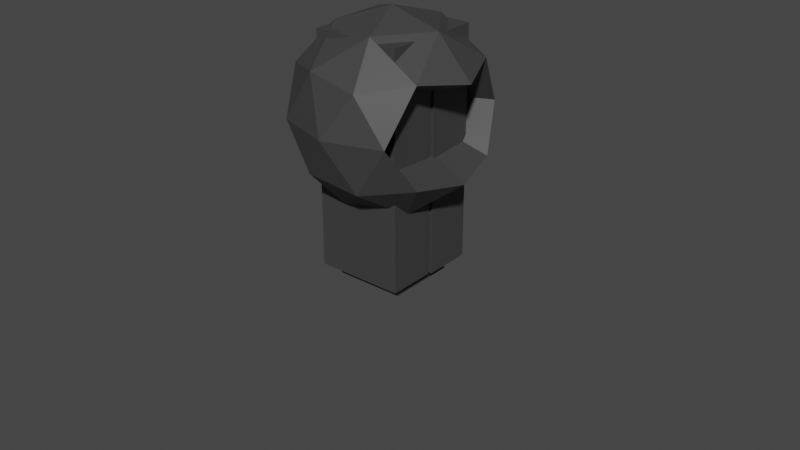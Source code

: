 # Source: brimstoneEnimy.blend  (saved by Blender 3.4.6; exported with 4.5.12 LTS)
import bpy
from mathutils import Matrix  # noqa: F401  (used for matrix-valued properties, if any)

bpy.ops.wm.read_factory_settings(use_empty=True)
scene = bpy.context.scene
scene.name = 'Scene'

# ---- collections
col_collection = bpy.data.collections.new('Collection'); scene.collection.children.link(col_collection)

# ---- materials (node trees are filled in below, after node groups)
mat_material_002 = bpy.data.materials.new('Material.002')
mat_material_002.use_transparent_shadow = False
mat_material_004 = bpy.data.materials.new('Material.004')
mat_material_004.use_transparent_shadow = False

# ---- material node trees
mat_material_002.use_nodes = True; mat_material_002.node_tree.nodes.clear()
_N = mat_material_002.node_tree.nodes; _L = mat_material_002.node_tree.links
n0 = _N.new('ShaderNodeBsdfPrincipled'); n0.name = 'Principled BSDF'; n0.location = (10, 300)
n0.distribution = 'GGX'
n0.subsurface_method = 'RANDOM_WALK_SKIN'
n0.inputs[0].default_value = (0.05, 0.05, 0.05, 1.0)
n0.inputs[3].default_value = 1.45
n0.inputs[27].default_value = (0.0, 0.0, 0.0, 1.0)
n0.inputs[28].default_value = 1.0
n1 = _N.new('ShaderNodeOutputMaterial'); n1.name = 'Material Output'; n1.location = (300, 300)
_L.new(n0.outputs[0], n1.inputs[0])
n1.is_active_output = True
mat_material_004.use_nodes = True; mat_material_004.node_tree.nodes.clear()
_N = mat_material_004.node_tree.nodes; _L = mat_material_004.node_tree.links
n0 = _N.new('ShaderNodeBsdfPrincipled'); n0.name = 'Principled BSDF'; n0.location = (10, 300)
n0.distribution = 'GGX'
n0.subsurface_method = 'RANDOM_WALK_SKIN'
n0.inputs[0].default_value = (0.04995, 0.04995, 0.04995, 1.0)
n0.inputs[3].default_value = 1.45
n0.inputs[27].default_value = (0.0, 0.0, 0.0, 1.0)
n0.inputs[28].default_value = 1.0
n1 = _N.new('ShaderNodeOutputMaterial'); n1.name = 'Material Output'; n1.location = (300, 300)
_L.new(n0.outputs[0], n1.inputs[0])
n1.is_active_output = True

# ---- world
world_world = bpy.data.worlds.new('World'); scene.world = world_world
world_world.use_nodes = True; world_world.node_tree.nodes.clear()
_N = world_world.node_tree.nodes; _L = world_world.node_tree.links
n0 = _N.new('ShaderNodeOutputWorld'); n0.name = 'World Output'; n0.location = (300, 300)
n1 = _N.new('ShaderNodeBackground'); n1.name = 'Background'; n1.location = (10, 300)
n1.inputs[0].default_value = (0.05088, 0.05088, 0.05088, 1.0)
_L.new(n1.outputs[0], n0.inputs[0])
n0.is_active_output = True
world_world.color = (0.05088, 0.05088, 0.05088)
world_world.use_sun_shadow = False
world_world.sun_shadow_jitter_overblur = 0.0

# ---- meshes
me_plane = bpy.data.meshes.new('Plane')
me_plane.from_pydata([(0.0, -4.657e-10, 0.0), (0.0, -4.657e-10, 2.403), (0.0, -4.657e-10, 0.801), (0.0, -4.657e-10, 1.602)], [(3, 1), (0, 2), (2, 3)], [])
_uv = me_plane.uv_layers.new(name='UVMap')
_uv.uv.foreach_set('vector', [])
me_plane.materials.append(mat_material_002)
me_plane.update()
me_plane_001 = bpy.data.meshes.new('Plane.001')
me_plane_001.from_pydata([(0.0, -4.657e-10, 0.0), (0.0, -4.657e-10, 2.403), (0.0, -4.657e-10, 0.801), (0.0, -4.657e-10, 1.602)], [(3, 1), (0, 2), (2, 3)], [])
_uv = me_plane_001.uv_layers.new(name='UVMap')
_uv.uv.foreach_set('vector', [])
me_plane_001.materials.append(mat_material_002)
me_plane_001.update()
me_plane_002 = bpy.data.meshes.new('Plane.002')
me_plane_002.from_pydata([(0.0, -4.657e-10, 0.0), (0.0, -4.657e-10, 2.403), (0.0, -4.657e-10, 0.801), (0.0, -4.657e-10, 1.602)], [(3, 1), (0, 2), (2, 3)], [])
_uv = me_plane_002.uv_layers.new(name='UVMap')
_uv.uv.foreach_set('vector', [])
me_plane_002.materials.append(mat_material_002)
me_plane_002.update()
me_plane_003 = bpy.data.meshes.new('Plane.003')
me_plane_003.from_pydata([(0.0, -4.657e-10, 0.0), (0.0, -4.657e-10, 2.403), (0.0, -4.657e-10, 0.801), (0.0, -4.657e-10, 1.602)], [(3, 1), (0, 2), (2, 3)], [])
_uv = me_plane_003.uv_layers.new(name='UVMap')
_uv.uv.foreach_set('vector', [])
me_plane_003.materials.append(mat_material_004)
me_plane_003.update()
me_cube = bpy.data.meshes.new('Cube')
me_cube.from_pydata([(-1.0, -1.0, -1.0), (-1.0, -1.0, 0.05681), (-1.0, 1.0, -1.0), (-1.0, 1.0, 0.05681), (1.0, -1.0, -1.0), (1.0, -1.0, 0.05681), (1.0, 1.0, -1.0), (1.0, 1.0, 0.05681), (-1.0, -1.0, -0.4792), (-1.0, 1.0, -0.4792), (1.0, 1.0, -0.4792), (1.0, -1.0, -0.4792), (-1.0, -1.0, -0.2112), (-1.0, 1.0, -0.2112), (1.0, 1.0, -0.2112), (1.0, -1.0, -0.2112), (-1.0, 1.0, -0.7396), (1.0, 1.0, -0.7396), (1.0, -1.0, -0.7396), (-1.0, -1.0, -0.7396), (-1.0, 1.0, -0.3452), (1.0, 1.0, -0.3452), (1.0, -1.0, -0.3452), (-1.0, -1.0, -0.3452), (-1.0, -1.0, -0.0772), (-1.0, 1.0, -0.0772), (1.0, 1.0, -0.0772), (1.0, -1.0, -0.0772), (-1.0, 0.0, -1.0), (-1.0, 0.0, 0.05681), (1.0, 0.0, -1.0), (1.0, 0.0, 0.05681), (1.0, 0.0, -0.4792), (-1.512, 0.0, -0.4792), (1.0, 0.0, -0.2112), (-1.512, 0.0, -0.2112), (-1.0, 0.0, -0.7396), (1.0, 0.0, -0.7396), (-1.512, 0.0, -0.3452), (1.0, 0.0, -0.3452), (1.0, 0.0, -0.0772), (-1.0, 0.0, -0.0772), (-1.0, -0.5, -1.0), (1.0, -0.5, 0.05681), (0.3129, -0.5, -0.4792), (0.3129, -0.5, -0.2112), (1.0, -0.5, -0.7396), (0.3129, -0.5, -0.3452), (1.0, -0.5, -0.0772), (-1.0, -0.5, 0.05681), (1.0, -0.5, -1.0), (-1.0, -0.5, -0.4792), (-1.0, -0.5, -0.2112), (-1.0, -0.5, -0.7396), (-1.0, -0.5, -0.3452), (-1.0, -0.5, -0.0772), (-1.0, 0.5, 0.05681), (1.0, 0.5, -1.0), (-1.0, 0.5, -0.4792), (-1.0, 0.5, -0.2112), (-1.0, 0.5, -0.7396), (-1.0, 0.5, -0.3452), (-1.0, 0.5, -0.0772), (-1.0, 0.5, -1.0), (1.0, 0.5, 0.05681), (1.0, 0.5, -0.4792), (1.0, 0.5, -0.2112), (0.5721, 0.5, -0.7396), (1.0, 0.5, -0.3452), (1.0, 0.5, -0.0772), (-0.01245, 1.0, -1.0), (-0.01245, 1.0, 0.05681), (-0.01245, -1.0, -1.0), (-0.01245, -1.0, 0.05681), (-0.01245, -1.0, -0.4792), (-0.01245, 1.0, -0.4792), (-0.01245, -1.0, -0.2112), (-0.01245, 1.0, -0.2112), (-0.01245, 1.0, -0.7396), (-0.01245, -1.0, -0.7396), (-0.01245, 1.0, -0.3452), (-0.01245, -1.0, -0.3452), (-0.01245, -1.0, -0.0772), (-0.01245, 1.0, -0.0772), (-0.01245, 0.0, 0.05681), (-0.01245, 0.0, -1.0), (-0.01245, -0.5, 0.05681), (-0.01245, -0.5, -1.0), (-0.01245, 0.5, -1.0), (-0.01245, 0.5, 0.05681), (0.4938, 1.0, 0.05681), (0.4938, -1.0, -1.0), (0.4938, 1.0, -0.4792), (0.4938, 1.0, -0.2112), (0.4938, 1.0, -0.7396), (0.4938, 1.0, -0.3452), (0.4938, 1.0, -0.0772), (0.4938, 0.0, 0.05681), (0.4938, -0.5, 0.05681), (0.4938, 0.5, 0.05681), (0.4938, 1.0, -1.0), (0.4938, -1.0, 0.05681), (0.4938, -1.0, -0.4792), (0.4938, -1.0, -0.2112), (0.4938, -1.0, -0.7396), (0.4938, -1.0, -0.3452), (0.4938, -1.0, -0.0772), (0.4938, 0.0, -1.0), (0.4938, -0.5, -1.0), (0.4938, 0.5, -1.0), (-0.5062, 1.0, -1.0), (-0.5062, -1.0, 0.05681), (-0.5062, -0.4811, -0.4792), (-0.5062, -0.4811, -0.2112), (-0.5062, -1.0, -0.7396), (-0.5062, -0.4811, -0.3452), (-0.5062, -1.0, -0.0772), (-0.5062, 0.0, -1.0), (-0.5062, -0.5, -1.0), (-0.5062, 0.5, -1.0), (-0.5062, 1.0, 0.05681), (-0.5062, -1.0, -1.0), (-0.5062, 0.8624, -0.4792), (-0.5062, 0.8624, -0.2112), (-0.5062, 1.0, -0.7396), (-0.5062, 0.8624, -0.3452), (-0.5062, 0.8624, -0.0772), (-0.5062, 0.0, 0.05681), (-0.5062, -0.5, 0.05681), (-0.5062, 0.5, 0.05681)], [], [(62, 56, 3, 25), (96, 90, 7, 26), (48, 43, 5, 27), (116, 111, 1, 24), (108, 50, 4, 91), (128, 49, 1, 111), (114, 112, 8, 19), (46, 44, 11, 18), (94, 92, 10, 17), (60, 58, 9, 16), (115, 113, 12, 23), (47, 45, 15, 22), (95, 93, 14, 21), (61, 59, 13, 20), (63, 60, 16, 2), (100, 94, 17, 6), (50, 46, 18, 4), (121, 114, 19, 0), (58, 61, 20, 9), (92, 95, 21, 10), (44, 47, 22, 11), (112, 115, 23, 8), (113, 116, 24, 12), (45, 48, 27, 15), (93, 96, 26, 14), (59, 62, 25, 13), (52, 55, 41, 35), (66, 69, 40, 34), (65, 68, 39, 32), (51, 54, 38, 33), (57, 67, 37, 30), (42, 53, 36, 28), (54, 52, 35, 38), (68, 66, 34, 39), (53, 51, 33, 36), (67, 65, 32, 37), (129, 56, 29, 127), (109, 57, 30, 107), (69, 64, 31, 40), (55, 49, 29, 41), (24, 1, 49, 55), (19, 8, 51, 53), (23, 12, 52, 54), (0, 19, 53, 42), (8, 23, 54, 51), (12, 24, 55, 52), (34, 40, 48, 45), (32, 39, 47, 44), (30, 37, 46, 50), (39, 34, 45, 47), (37, 32, 44, 46), (127, 29, 49, 128), (107, 30, 50, 108), (40, 31, 43, 48), (26, 7, 64, 69), (100, 6, 57, 109), (120, 3, 56, 129), (17, 10, 65, 67), (21, 14, 66, 68), (6, 17, 67, 57), (10, 21, 68, 65), (14, 26, 69, 66), (35, 41, 62, 59), (33, 38, 61, 58), (28, 36, 60, 63), (38, 35, 59, 61), (36, 33, 58, 60), (41, 29, 56, 62), (90, 71, 89, 99), (110, 70, 88, 119), (117, 85, 87, 118), (97, 84, 86, 98), (119, 88, 85, 117), (99, 89, 84, 97), (123, 126, 83, 77), (103, 106, 82, 76), (102, 105, 81, 74), (122, 125, 80, 75), (91, 104, 79, 72), (110, 124, 78, 70), (125, 123, 77, 80), (105, 103, 76, 81), (124, 122, 75, 78), (104, 102, 74, 79), (98, 86, 73, 101), (118, 87, 72, 121), (106, 101, 73, 82), (126, 120, 71, 83), (27, 5, 101, 106), (43, 98, 101, 5), (18, 11, 102, 104), (22, 15, 103, 105), (4, 18, 104, 91), (11, 22, 105, 102), (15, 27, 106, 103), (64, 99, 97, 31), (31, 97, 98, 43), (7, 90, 99, 64), (70, 100, 109, 88), (85, 107, 108, 87), (88, 109, 107, 85), (77, 83, 96, 93), (75, 80, 95, 92), (70, 78, 94, 100), (80, 77, 93, 95), (78, 75, 92, 94), (87, 108, 91, 72), (83, 71, 90, 96), (25, 3, 120, 126), (42, 118, 121, 0), (16, 9, 122, 124), (20, 13, 123, 125), (2, 16, 124, 110), (9, 20, 125, 122), (13, 25, 126, 123), (63, 119, 117, 28), (28, 117, 118, 42), (2, 110, 119, 63), (71, 120, 129, 89), (84, 127, 128, 86), (89, 129, 127, 84), (76, 82, 116, 113), (74, 81, 115, 112), (72, 79, 114, 121), (81, 76, 113, 115), (79, 74, 112, 114), (86, 128, 111, 73), (82, 73, 111, 116)])
_uv = me_cube.uv_layers.new(name='UVMap')
_uv.uv.foreach_set('vector', [0.5933, 0.1875, 0.625, 0.1875, 0.625, 0.25, 0.5933, 0.25, 0.5933, 0.4367, 0.625, 0.4367, 0.625, 0.5, 0.5933, 0.5, 0.5933, 0.6875, 0.625, 0.6875, 0.625, 0.75, 0.5933, 0.75, 0.5933, 0.9383, 0.625, 0.9383, 0.625, 1.0, 0.5933, 1.0, 0.3117, 0.6875, 0.375, 0.6875, 0.375, 0.75, 0.3117, 0.75, 0.8133, 0.6875, 0.875, 0.6875, 0.875, 0.75, 0.8133, 0.75, 0.4366, 0.9383, 0.4982, 0.9383, 0.4982, 1.0, 0.4366, 1.0, 0.4366, 0.6875, 0.4982, 0.6875, 0.4982, 0.75, 0.4366, 0.75, 0.4366, 0.4367, 0.4982, 0.4367, 0.4982, 0.5, 0.4366, 0.5, 0.4366, 0.1875, 0.4982, 0.1875, 0.4982, 0.25, 0.4366, 0.25, 0.5299, 0.9383, 0.5616, 0.9383, 0.5616, 1.0, 0.5299, 1.0, 0.5299, 0.6875, 0.5616, 0.6875, 0.5616, 0.75, 0.5299, 0.75, 0.5299, 0.4367, 0.5616, 0.4367, 0.5616, 0.5, 0.5299, 0.5, 0.5299, 0.1875, 0.5616, 0.1875, 0.5616, 0.25, 0.5299, 0.25, 0.375, 0.1875, 0.4366, 0.1875, 0.4366, 0.25, 0.375, 0.25, 0.375, 0.4367, 0.4366, 0.4367, 0.4366, 0.5, 0.375, 0.5, 0.375, 0.6875, 0.4366, 0.6875, 0.4366, 0.75, 0.375, 0.75, 0.375, 0.9383, 0.4366, 0.9383, 0.4366, 1.0, 0.375, 1.0, 0.4982, 0.1875, 0.5299, 0.1875, 0.5299, 0.25, 0.4982, 0.25, 0.4982, 0.4367, 0.5299, 0.4367, 0.5299, 0.5, 0.4982, 0.5, 0.4982, 0.6875, 0.5299, 0.6875, 0.5299, 0.75, 0.4982, 0.75, 0.4982, 0.9383, 0.5299, 0.9383, 0.5299, 1.0, 0.4982, 1.0, 0.5616, 0.9383, 0.5933, 0.9383, 0.5933, 1.0, 0.5616, 1.0, 0.5616, 0.6875, 0.5933, 0.6875, 0.5933, 0.75, 0.5616, 0.75, 0.5616, 0.4367, 0.5933, 0.4367, 0.5933, 0.5, 0.5616, 0.5, 0.5616, 0.1875, 0.5933, 0.1875, 0.5933, 0.25, 0.5616, 0.25, 0.5616, 0.0625, 0.5933, 0.0625, 0.5933, 0.125, 0.5616, 0.125, 0.5616, 0.5625, 0.5933, 0.5625, 0.5933, 0.625, 0.5616, 0.625, 0.4982, 0.5625, 0.5299, 0.5625, 0.5299, 0.625, 0.4982, 0.625, 0.4982, 0.0625, 0.5299, 0.0625, 0.5299, 0.125, 0.4982, 0.125, 0.375, 0.5625, 0.4366, 0.5625, 0.4366, 0.625, 0.375, 0.625, 0.375, 0.0625, 0.4366, 0.0625, 0.4366, 0.125, 0.375, 0.125, 0.5299, 0.0625, 0.5616, 0.0625, 0.5616, 0.125, 0.5299, 0.125, 0.5299, 0.5625, 0.5616, 0.5625, 0.5616, 0.625, 0.5299, 0.625, 0.4366, 0.0625, 0.4982, 0.0625, 0.4982, 0.125, 0.4366, 0.125, 0.4366, 0.5625, 0.4982, 0.5625, 0.4982, 0.625, 0.4366, 0.625, 0.8133, 0.5625, 0.875, 0.5625, 0.875, 0.625, 0.8133, 0.625, 0.3117, 0.5625, 0.375, 0.5625, 0.375, 0.625, 0.3117, 0.625, 0.5933, 0.5625, 0.625, 0.5625, 0.625, 0.625, 0.5933, 0.625, 0.5933, 0.0625, 0.625, 0.0625, 0.625, 0.125, 0.5933, 0.125, 0.5933, 0.0, 0.625, 0.0, 0.625, 0.0625, 0.5933, 0.0625, 0.4366, 0.0, 0.4982, 0.0, 0.4982, 0.0625, 0.4366, 0.0625, 0.5299, 0.0, 0.5616, 0.0, 0.5616, 0.0625, 0.5299, 0.0625, 0.375, 0.0, 0.4366, 0.0, 0.4366, 0.0625, 0.375, 0.0625, 0.4982, 0.0, 0.5299, 0.0, 0.5299, 0.0625, 0.4982, 0.0625, 0.5616, 0.0, 0.5933, 0.0, 0.5933, 0.0625, 0.5616, 0.0625, 0.5616, 0.625, 0.5933, 0.625, 0.5933, 0.6875, 0.5616, 0.6875, 0.4982, 0.625, 0.5299, 0.625, 0.5299, 0.6875, 0.4982, 0.6875, 0.375, 0.625, 0.4366, 0.625, 0.4366, 0.6875, 0.375, 0.6875, 0.5299, 0.625, 0.5616, 0.625, 0.5616, 0.6875, 0.5299, 0.6875, 0.4366, 0.625, 0.4982, 0.625, 0.4982, 0.6875, 0.4366, 0.6875, 0.8133, 0.625, 0.875, 0.625, 0.875, 0.6875, 0.8133, 0.6875, 0.3117, 0.625, 0.375, 0.625, 0.375, 0.6875, 0.3117, 0.6875, 0.5933, 0.625, 0.625, 0.625, 0.625, 0.6875, 0.5933, 0.6875, 0.5933, 0.5, 0.625, 0.5, 0.625, 0.5625, 0.5933, 0.5625, 0.3117, 0.5, 0.375, 0.5, 0.375, 0.5625, 0.3117, 0.5625, 0.8133, 0.5, 0.875, 0.5, 0.875, 0.5625, 0.8133, 0.5625, 0.4366, 0.5, 0.4982, 0.5, 0.4982, 0.5625, 0.4366, 0.5625, 0.5299, 0.5, 0.5616, 0.5, 0.5616, 0.5625, 0.5299, 0.5625, 0.375, 0.5, 0.4366, 0.5, 0.4366, 0.5625, 0.375, 0.5625, 0.4982, 0.5, 0.5299, 0.5, 0.5299, 0.5625, 0.4982, 0.5625, 0.5616, 0.5, 0.5933, 0.5, 0.5933, 0.5625, 0.5616, 0.5625, 0.5616, 0.125, 0.5933, 0.125, 0.5933, 0.1875, 0.5616, 0.1875, 0.4982, 0.125, 0.5299, 0.125, 0.5299, 0.1875, 0.4982, 0.1875, 0.375, 0.125, 0.4366, 0.125, 0.4366, 0.1875, 0.375, 0.1875, 0.5299, 0.125, 0.5616, 0.125, 0.5616, 0.1875, 0.5299, 0.1875, 0.4366, 0.125, 0.4982, 0.125, 0.4982, 0.1875, 0.4366, 0.1875, 0.5933, 0.125, 0.625, 0.125, 0.625, 0.1875, 0.5933, 0.1875, 0.6883, 0.5, 0.7516, 0.5, 0.7516, 0.5625, 0.6883, 0.5625, 0.1867, 0.5, 0.2484, 0.5, 0.2484, 0.5625, 0.1867, 0.5625, 0.1867, 0.625, 0.2484, 0.625, 0.2484, 0.6875, 0.1867, 0.6875, 0.6883, 0.625, 0.7516, 0.625, 0.7516, 0.6875, 0.6883, 0.6875, 0.1867, 0.5625, 0.2484, 0.5625, 0.2484, 0.625, 0.1867, 0.625, 0.6883, 0.5625, 0.7516, 0.5625, 0.7516, 0.625, 0.6883, 0.625, 0.5616, 0.3117, 0.5933, 0.3117, 0.5933, 0.3734, 0.5616, 0.3734, 0.5616, 0.8133, 0.5933, 0.8133, 0.5933, 0.8766, 0.5616, 0.8766, 0.4982, 0.8133, 0.5299, 0.8133, 0.5299, 0.8766, 0.4982, 0.8766, 0.4982, 0.3117, 0.5299, 0.3117, 0.5299, 0.3734, 0.4982, 0.3734, 0.375, 0.8133, 0.4366, 0.8133, 0.4366, 0.8766, 0.375, 0.8766, 0.375, 0.3117, 0.4366, 0.3117, 0.4366, 0.3734, 0.375, 0.3734, 0.5299, 0.3117, 0.5616, 0.3117, 0.5616, 0.3734, 0.5299, 0.3734, 0.5299, 0.8133, 0.5616, 0.8133, 0.5616, 0.8766, 0.5299, 0.8766, 0.4366, 0.3117, 0.4982, 0.3117, 0.4982, 0.3734, 0.4366, 0.3734, 0.4366, 0.8133, 0.4982, 0.8133, 0.4982, 0.8766, 0.4366, 0.8766, 0.6883, 0.6875, 0.7516, 0.6875, 0.7516, 0.75, 0.6883, 0.75, 0.1867, 0.6875, 0.2484, 0.6875, 0.2484, 0.75, 0.1867, 0.75, 0.5933, 0.8133, 0.625, 0.8133, 0.625, 0.8766, 0.5933, 0.8766, 0.5933, 0.3117, 0.625, 0.3117, 0.625, 0.3734, 0.5933, 0.3734, 0.5933, 0.75, 0.625, 0.75, 0.625, 0.8133, 0.5933, 0.8133, 0.625, 0.6875, 0.6883, 0.6875, 0.6883, 0.75, 0.625, 0.75, 0.4366, 0.75, 0.4982, 0.75, 0.4982, 0.8133, 0.4366, 0.8133, 0.5299, 0.75, 0.5616, 0.75, 0.5616, 0.8133, 0.5299, 0.8133, 0.375, 0.75, 0.4366, 0.75, 0.4366, 0.8133, 0.375, 0.8133, 0.4982, 0.75, 0.5299, 0.75, 0.5299, 0.8133, 0.4982, 0.8133, 0.5616, 0.75, 0.5933, 0.75, 0.5933, 0.8133, 0.5616, 0.8133, 0.625, 0.5625, 0.6883, 0.5625, 0.6883, 0.625, 0.625, 0.625, 0.625, 0.625, 0.6883, 0.625, 0.6883, 0.6875, 0.625, 0.6875, 0.625, 0.5, 0.6883, 0.5, 0.6883, 0.5625, 0.625, 0.5625, 0.2484, 0.5, 0.3117, 0.5, 0.3117, 0.5625, 0.2484, 0.5625, 0.2484, 0.625, 0.3117, 0.625, 0.3117, 0.6875, 0.2484, 0.6875, 0.2484, 0.5625, 0.3117, 0.5625, 0.3117, 0.625, 0.2484, 0.625, 0.5616, 0.3734, 0.5933, 0.3734, 0.5933, 0.4367, 0.5616, 0.4367, 0.4982, 0.3734, 0.5299, 0.3734, 0.5299, 0.4367, 0.4982, 0.4367, 0.375, 0.3734, 0.4366, 0.3734, 0.4366, 0.4367, 0.375, 0.4367, 0.5299, 0.3734, 0.5616, 0.3734, 0.5616, 0.4367, 0.5299, 0.4367, 0.4366, 0.3734, 0.4982, 0.3734, 0.4982, 0.4367, 0.4366, 0.4367, 0.2484, 0.6875, 0.3117, 0.6875, 0.3117, 0.75, 0.2484, 0.75, 0.5933, 0.3734, 0.625, 0.3734, 0.625, 0.4367, 0.5933, 0.4367, 0.5933, 0.25, 0.625, 0.25, 0.625, 0.3117, 0.5933, 0.3117, 0.125, 0.6875, 0.1867, 0.6875, 0.1867, 0.75, 0.125, 0.75, 0.4366, 0.25, 0.4982, 0.25, 0.4982, 0.3117, 0.4366, 0.3117, 0.5299, 0.25, 0.5616, 0.25, 0.5616, 0.3117, 0.5299, 0.3117, 0.375, 0.25, 0.4366, 0.25, 0.4366, 0.3117, 0.375, 0.3117, 0.4982, 0.25, 0.5299, 0.25, 0.5299, 0.3117, 0.4982, 0.3117, 0.5616, 0.25, 0.5933, 0.25, 0.5933, 0.3117, 0.5616, 0.3117, 0.125, 0.5625, 0.1867, 0.5625, 0.1867, 0.625, 0.125, 0.625, 0.125, 0.625, 0.1867, 0.625, 0.1867, 0.6875, 0.125, 0.6875, 0.125, 0.5, 0.1867, 0.5, 0.1867, 0.5625, 0.125, 0.5625, 0.7516, 0.5, 0.8133, 0.5, 0.8133, 0.5625, 0.7516, 0.5625, 0.7516, 0.625, 0.8133, 0.625, 0.8133, 0.6875, 0.7516, 0.6875, 0.7516, 0.5625, 0.8133, 0.5625, 0.8133, 0.625, 0.7516, 0.625, 0.5616, 0.8766, 0.5933, 0.8766, 0.5933, 0.9383, 0.5616, 0.9383, 0.4982, 0.8766, 0.5299, 0.8766, 0.5299, 0.9383, 0.4982, 0.9383, 0.375, 0.8766, 0.4366, 0.8766, 0.4366, 0.9383, 0.375, 0.9383, 0.5299, 0.8766, 0.5616, 0.8766, 0.5616, 0.9383, 0.5299, 0.9383, 0.4366, 0.8766, 0.4982, 0.8766, 0.4982, 0.9383, 0.4366, 0.9383, 0.7516, 0.6875, 0.8133, 0.6875, 0.8133, 0.75, 0.7516, 0.75, 0.5933, 0.8766, 0.625, 0.8766, 0.625, 0.9383, 0.5933, 0.9383])
me_cube.materials.append(mat_material_002)
me_cube.update()
me_icosphere = bpy.data.meshes.new('Icosphere')
me_icosphere.from_pydata([(0.0, 0.0, -1.0), (0.7236, -0.5257, -0.4472), (-0.2764, -0.8506, -0.4472), (-0.8944, 0.0, -0.4472), (-0.2764, 0.8506, -0.4472), (0.7236, 0.5257, -0.4472), (0.2764, -0.8506, 0.4472), (-0.7236, -0.5257, 0.4472), (-0.7236, 0.5257, 0.4472), (0.2764, 0.8506, 0.4472), (0.8944, 0.0, 0.4472), (0.0, 0.0, 1.0), (-0.1625, -0.5, -0.8507), (0.4253, -0.309, -0.8507), (0.2629, -0.809, -0.5257), (0.8506, 0.0, -0.5257), (0.4253, 0.309, -0.8507), (-0.5257, 0.0, -0.8507), (-0.6882, -0.5, -0.5257), (-0.1625, 0.5, -0.8507), (-0.6882, 0.5, -0.5257), (0.2629, 0.809, -0.5257), (-0.4572, -0.309, 0.0), (-0.5503, 0.309, 0.0), (0.0, -1.0, 0.0), (0.5878, -0.809, 0.0), (-0.9511, -0.309, 0.0), (-0.5878, -0.809, 0.0), (-0.5878, 0.809, 0.0), (-0.9511, 0.309, 0.0), (0.5878, 0.809, 0.0), (0.0, 1.0, 0.0), (0.6882, -0.5, 0.5257), (-0.2629, -0.809, 0.5257), (-0.8506, 0.0, 0.5257), (-0.2629, 0.809, 0.5257), (0.6882, 0.5, 0.5257), (0.1625, -0.5, 0.8507), (0.5257, 0.0, 0.8507), (-0.4253, -0.309, 0.8507), (-0.4253, 0.309, 0.8507), (0.1625, 0.5, 0.8507)], [], [(0, 13, 12), (1, 13, 15), (0, 12, 17), (0, 17, 19), (0, 19, 16), (1, 15, 22), (2, 14, 24), (3, 18, 26), (4, 20, 28), (5, 21, 30), (1, 22, 25), (2, 24, 27), (3, 26, 29), (4, 28, 31), (5, 30, 23), (6, 32, 37), (7, 33, 39), (8, 34, 40), (9, 35, 41), (10, 36, 38), (38, 41, 11), (38, 36, 41), (36, 9, 41), (41, 40, 11), (41, 35, 40), (35, 8, 40), (40, 39, 11), (40, 34, 39), (34, 7, 39), (39, 37, 11), (39, 33, 37), (33, 6, 37), (37, 38, 11), (37, 32, 38), (32, 10, 38), (23, 36, 10), (23, 30, 36), (30, 9, 36), (31, 35, 9), (31, 28, 35), (28, 8, 35), (29, 34, 8), (29, 26, 34), (26, 7, 34), (27, 33, 7), (27, 24, 33), (24, 6, 33), (25, 32, 6), (25, 22, 32), (22, 10, 32), (30, 31, 9), (30, 21, 31), (21, 4, 31), (28, 29, 8), (28, 20, 29), (20, 3, 29), (26, 27, 7), (26, 18, 27), (18, 2, 27), (24, 25, 6), (24, 14, 25), (14, 1, 25), (22, 23, 10), (22, 15, 23), (15, 5, 23), (16, 21, 5), (16, 19, 21), (19, 4, 21), (19, 20, 4), (19, 17, 20), (17, 3, 20), (17, 18, 3), (17, 12, 18), (12, 2, 18), (15, 16, 5), (15, 13, 16), (13, 0, 16), (12, 14, 2), (12, 13, 14), (13, 1, 14)])
_uv = me_icosphere.uv_layers.new(name='UVMap')
_uv.uv.foreach_set('vector', [0.1818, 0.0, 0.2273, 0.07873, 0.1364, 0.07873, 0.2727, 0.1575, 0.3182, 0.07873, 0.3636, 0.1575, 0.9091, 0.0, 0.9545, 0.07873, 0.8636, 0.07873, 0.7273, 0.0, 0.7727, 0.07873, 0.6818, 0.07873, 0.5455, 0.0, 0.5909, 0.07873, 0.5, 0.07873, 0.2727, 0.1575, 0.3636, 0.1575, 0.3182, 0.2362, 0.09091, 0.1575, 0.1818, 0.1575, 0.1364, 0.2362, 0.8182, 0.1575, 0.9091, 0.1575, 0.8636, 0.2362, 0.6364, 0.1575, 0.7273, 0.1575, 0.6818, 0.2362, 0.4545, 0.1575, 0.5455, 0.1575, 0.5, 0.2362, 0.2727, 0.1575, 0.3182, 0.2362, 0.2273, 0.2362, 0.09091, 0.1575, 0.1364, 0.2362, 0.04546, 0.2362, 0.8182, 0.1575, 0.8636, 0.2362, 0.7727, 0.2362, 0.6364, 0.1575, 0.6818, 0.2362, 0.5909, 0.2362, 0.4545, 0.1575, 0.5, 0.2362, 0.4091, 0.2362, 0.1818, 0.3149, 0.2727, 0.3149, 0.2273, 0.3937, 0.0, 0.3149, 0.09091, 0.3149, 0.04546, 0.3937, 0.7273, 0.3149, 0.8182, 0.3149, 0.7727, 0.3937, 0.5455, 0.3149, 0.6364, 0.3149, 0.5909, 0.3937, 0.3636, 0.3149, 0.4545, 0.3149, 0.4091, 0.3937, 0.4091, 0.3937, 0.5, 0.3937, 0.4545, 0.4724, 0.4091, 0.3937, 0.4545, 0.3149, 0.5, 0.3937, 0.4545, 0.3149, 0.5455, 0.3149, 0.5, 0.3937, 0.5909, 0.3937, 0.6818, 0.3937, 0.6364, 0.4724, 0.5909, 0.3937, 0.6364, 0.3149, 0.6818, 0.3937, 0.6364, 0.3149, 0.7273, 0.3149, 0.6818, 0.3937, 0.7727, 0.3937, 0.8636, 0.3937, 0.8182, 0.4724, 0.7727, 0.3937, 0.8182, 0.3149, 0.8636, 0.3937, 0.8182, 0.3149, 0.9091, 0.3149, 0.8636, 0.3937, 0.04546, 0.3937, 0.1364, 0.3937, 0.09091, 0.4724, 0.04546, 0.3937, 0.09091, 0.3149, 0.1364, 0.3937, 0.09091, 0.3149, 0.1818, 0.3149, 0.1364, 0.3937, 0.2273, 0.3937, 0.3182, 0.3937, 0.2727, 0.4724, 0.2273, 0.3937, 0.2727, 0.3149, 0.3182, 0.3937, 0.2727, 0.3149, 0.3636, 0.3149, 0.3182, 0.3937, 0.4091, 0.2362, 0.4545, 0.3149, 0.3636, 0.3149, 0.4091, 0.2362, 0.5, 0.2362, 0.4545, 0.3149, 0.5, 0.2362, 0.5455, 0.3149, 0.4545, 0.3149, 0.5909, 0.2362, 0.6364, 0.3149, 0.5455, 0.3149, 0.5909, 0.2362, 0.6818, 0.2362, 0.6364, 0.3149, 0.6818, 0.2362, 0.7273, 0.3149, 0.6364, 0.3149, 0.7727, 0.2362, 0.8182, 0.3149, 0.7273, 0.3149, 0.7727, 0.2362, 0.8636, 0.2362, 0.8182, 0.3149, 0.8636, 0.2362, 0.9091, 0.3149, 0.8182, 0.3149, 0.04546, 0.2362, 0.09091, 0.3149, 0.0, 0.3149, 0.04546, 0.2362, 0.1364, 0.2362, 0.09091, 0.3149, 0.1364, 0.2362, 0.1818, 0.3149, 0.09091, 0.3149, 0.2273, 0.2362, 0.2727, 0.3149, 0.1818, 0.3149, 0.2273, 0.2362, 0.3182, 0.2362, 0.2727, 0.3149, 0.3182, 0.2362, 0.3636, 0.3149, 0.2727, 0.3149, 0.5, 0.2362, 0.5909, 0.2362, 0.5455, 0.3149, 0.5, 0.2362, 0.5455, 0.1575, 0.5909, 0.2362, 0.5455, 0.1575, 0.6364, 0.1575, 0.5909, 0.2362, 0.6818, 0.2362, 0.7727, 0.2362, 0.7273, 0.3149, 0.6818, 0.2362, 0.7273, 0.1575, 0.7727, 0.2362, 0.7273, 0.1575, 0.8182, 0.1575, 0.7727, 0.2362, 0.8636, 0.2362, 0.9545, 0.2362, 0.9091, 0.3149, 0.8636, 0.2362, 0.9091, 0.1575, 0.9545, 0.2362, 0.9091, 0.1575, 1.0, 0.1575, 0.9545, 0.2362, 0.1364, 0.2362, 0.2273, 0.2362, 0.1818, 0.3149, 0.1364, 0.2362, 0.1818, 0.1575, 0.2273, 0.2362, 0.1818, 0.1575, 0.2727, 0.1575, 0.2273, 0.2362, 0.3182, 0.2362, 0.4091, 0.2362, 0.3636, 0.3149, 0.3182, 0.2362, 0.3636, 0.1575, 0.4091, 0.2362, 0.3636, 0.1575, 0.4545, 0.1575, 0.4091, 0.2362, 0.5, 0.07873, 0.5455, 0.1575, 0.4545, 0.1575, 0.5, 0.07873, 0.5909, 0.07873, 0.5455, 0.1575, 0.5909, 0.07873, 0.6364, 0.1575, 0.5455, 0.1575, 0.6818, 0.07873, 0.7273, 0.1575, 0.6364, 0.1575, 0.6818, 0.07873, 0.7727, 0.07873, 0.7273, 0.1575, 0.7727, 0.07873, 0.8182, 0.1575, 0.7273, 0.1575, 0.8636, 0.07873, 0.9091, 0.1575, 0.8182, 0.1575, 0.8636, 0.07873, 0.9545, 0.07873, 0.9091, 0.1575, 0.9545, 0.07873, 1.0, 0.1575, 0.9091, 0.1575, 0.3636, 0.1575, 0.4091, 0.07873, 0.4545, 0.1575, 0.3636, 0.1575, 0.3182, 0.07873, 0.4091, 0.07873, 0.3182, 0.07873, 0.3636, 0.0, 0.4091, 0.07873, 0.1364, 0.07873, 0.1818, 0.1575, 0.09091, 0.1575, 0.1364, 0.07873, 0.2273, 0.07873, 0.1818, 0.1575, 0.2273, 0.07873, 0.2727, 0.1575, 0.1818, 0.1575])
me_icosphere.materials.append(mat_material_002)
me_icosphere.update()

# ---- curves / text
cu_beziercircle = bpy.data.curves.new('BezierCircle', 'CURVE')
cu_beziercircle.dimensions = '3D'
_sp = cu_beziercircle.splines.new('BEZIER'); _sp.bezier_points.add(3)
_sp.bezier_points.foreach_set('co', [-1.0, 0.0, 0.0, 0.0, 1.0, 0.0, 1.0, 0.0, 0.0, 0.0, -1.0, 0.0])
_sp.bezier_points.foreach_set('handle_left', [-1.0, -0.5521, 0.0, -0.5521, 1.0, 0.0, 1.0, 0.5521, 0.0, 0.5521, -1.0, 0.0])
_sp.bezier_points.foreach_set('handle_right', [-1.0, 0.5521, 0.0, 0.5521, 1.0, 0.0, 1.0, -0.5521, 0.0, -0.5521, -1.0, 0.0])
for _p, _l, _r in zip(_sp.bezier_points, ['AUTO', 'AUTO', 'AUTO', 'AUTO'], ['AUTO', 'AUTO', 'AUTO', 'AUTO']): _p.handle_left_type = _l; _p.handle_right_type = _r
_sp.order_u = 0
_sp.order_v = 0
_sp.use_cyclic_u = True
cu_beziercircle.use_path = True
cu_beziercircle.fill_mode = 'FULL'
cu_beziercircle_001 = bpy.data.curves.new('BezierCircle.001', 'CURVE')
cu_beziercircle_001.dimensions = '3D'
_sp = cu_beziercircle_001.splines.new('BEZIER'); _sp.bezier_points.add(3)
_sp.bezier_points.foreach_set('co', [-1.0, 0.0, 0.0, 0.0, 1.0, 0.0, 1.0, 0.0, 0.0, 0.0, -1.0, 0.0])
_sp.bezier_points.foreach_set('handle_left', [-1.0, -0.5521, 0.0, -0.5521, 1.0, 0.0, 1.0, 0.5521, 0.0, 0.5521, -1.0, 0.0])
_sp.bezier_points.foreach_set('handle_right', [-1.0, 0.5521, 0.0, 0.5521, 1.0, 0.0, 1.0, -0.5521, 0.0, -0.5521, -1.0, 0.0])
for _p, _l, _r in zip(_sp.bezier_points, ['AUTO', 'AUTO', 'AUTO', 'AUTO'], ['AUTO', 'AUTO', 'AUTO', 'AUTO']): _p.handle_left_type = _l; _p.handle_right_type = _r
_sp.order_u = 0
_sp.order_v = 0
_sp.use_cyclic_u = True
cu_beziercircle_001.use_path = True
cu_beziercircle_001.fill_mode = 'FULL'
cu_beziercircle_002 = bpy.data.curves.new('BezierCircle.002', 'CURVE')
cu_beziercircle_002.dimensions = '3D'
_sp = cu_beziercircle_002.splines.new('BEZIER'); _sp.bezier_points.add(3)
_sp.bezier_points.foreach_set('co', [-1.0, 0.0, 0.0, 0.0, 1.0, 0.0, 1.0, 0.0, 0.0, 0.0, -1.0, 0.0])
_sp.bezier_points.foreach_set('handle_left', [-1.0, -0.5521, 0.0, -0.5521, 1.0, 0.0, 1.0, 0.5521, 0.0, 0.5521, -1.0, 0.0])
_sp.bezier_points.foreach_set('handle_right', [-1.0, 0.5521, 0.0, 0.5521, 1.0, 0.0, 1.0, -0.5521, 0.0, -0.5521, -1.0, 0.0])
for _p, _l, _r in zip(_sp.bezier_points, ['AUTO', 'AUTO', 'AUTO', 'AUTO'], ['AUTO', 'AUTO', 'AUTO', 'AUTO']): _p.handle_left_type = _l; _p.handle_right_type = _r
_sp.order_u = 0
_sp.order_v = 0
_sp.use_cyclic_u = True
cu_beziercircle_002.use_path = True
cu_beziercircle_002.fill_mode = 'FULL'
cu_beziercircle_003 = bpy.data.curves.new('BezierCircle.003', 'CURVE')
cu_beziercircle_003.dimensions = '3D'
_sp = cu_beziercircle_003.splines.new('BEZIER'); _sp.bezier_points.add(3)
_sp.bezier_points.foreach_set('co', [-1.0, 0.0, 0.0, 0.0, 1.0, 0.0, 1.0, 0.0, 0.0, 0.0, -1.0, 0.0])
_sp.bezier_points.foreach_set('handle_left', [-1.0, -0.5521, 0.0, -0.5521, 1.0, 0.0, 1.0, 0.5521, 0.0, 0.5521, -1.0, 0.0])
_sp.bezier_points.foreach_set('handle_right', [-1.0, 0.5521, 0.0, 0.5521, 1.0, 0.0, 1.0, -0.5521, 0.0, -0.5521, -1.0, 0.0])
for _p, _l, _r in zip(_sp.bezier_points, ['AUTO', 'AUTO', 'AUTO', 'AUTO'], ['AUTO', 'AUTO', 'AUTO', 'AUTO']): _p.handle_left_type = _l; _p.handle_right_type = _r
_sp.order_u = 0
_sp.order_v = 0
_sp.use_cyclic_u = True
cu_beziercircle_003.use_path = True
cu_beziercircle_003.fill_mode = 'FULL'
arm_armature = bpy.data.armatures.new('Armature')  # bones are not reproduced
arm_armature_001 = bpy.data.armatures.new('Armature.001')  # bones are not reproduced
arm_armature_002 = bpy.data.armatures.new('Armature.002')  # bones are not reproduced
arm_armature_003 = bpy.data.armatures.new('Armature.003')  # bones are not reproduced

# ---- objects
ob_plane = bpy.data.objects.new('Plane', me_plane)
ob_armature = bpy.data.objects.new('Armature', arm_armature)
ob_empty = bpy.data.objects.new('Empty', None)
ob_beziercircle = bpy.data.objects.new('BezierCircle', cu_beziercircle)
ob_plane_001 = bpy.data.objects.new('Plane.001', me_plane_001)
ob_empty_001 = bpy.data.objects.new('Empty.001', None)
ob_beziercircle_001 = bpy.data.objects.new('BezierCircle.001', cu_beziercircle_001)
ob_armature_001 = bpy.data.objects.new('Armature.001', arm_armature_001)
ob_plane_002 = bpy.data.objects.new('Plane.002', me_plane_002)
ob_empty_002 = bpy.data.objects.new('Empty.002', None)
ob_beziercircle_002 = bpy.data.objects.new('BezierCircle.002', cu_beziercircle_002)
ob_armature_002 = bpy.data.objects.new('Armature.002', arm_armature_002)
ob_plane_003 = bpy.data.objects.new('Plane.003', me_plane_003)
ob_empty_003 = bpy.data.objects.new('Empty.003', None)
ob_beziercircle_003 = bpy.data.objects.new('BezierCircle.003', cu_beziercircle_003)
ob_armature_003 = bpy.data.objects.new('Armature.003', arm_armature_003)
ob_cube = bpy.data.objects.new('Cube', me_cube)
ob_icosphere = bpy.data.objects.new('Icosphere', me_icosphere)

# ---- transforms, parenting, visibility, modifiers, constraints
ob_plane.parent = ob_armature
ob_plane.matrix_parent_inverse = Matrix(((1.0, -0.0, 0.0, 0.1836), (-0.0, 1.0, -0.0, -0.1609), (0.0, -0.0, 1.0, 0.4537), (-0.0, 0.0, -0.0, 1.0)))
ob_plane.location = (-0.1751, 0.1609, -0.4537)
_vg = ob_plane.vertex_groups.new(name='Bone.01')
_vg.add([0, 2], 1.0, 'REPLACE')
_vg = ob_plane.vertex_groups.new(name='Bone.02')
_vg.add([2, 3], 1.0, 'REPLACE')
_vg = ob_plane.vertex_groups.new(name='Bone.00')
_vg.add([1, 3], 1.0, 'REPLACE')
_m = ob_plane.modifiers.new('Skin', 'SKIN')
_m = ob_plane.modifiers.new('Armature', 'ARMATURE')
_m.object = ob_armature
_m.use_deform_preserve_volume = True
ob_armature.location = (-0.1836, 0.1609, -0.4537)
ob_armature.show_in_front = True
ob_empty.parent = ob_armature
ob_empty.matrix_parent_inverse = Matrix(((1.0, -0.0, 0.0, 0.1836), (-0.0, 1.0, -0.0, -0.1609), (0.0, -0.0, 1.0, 0.4537), (-0.0, 0.0, -0.0, 1.0)))
ob_empty.location = (0.0, 0.0, 0.0)
_c = ob_empty.constraints.new('FOLLOW_PATH'); _c.name = 'Follow Path'
_c.target = ob_beziercircle
_c.offset = 80.0
ob_beziercircle.parent = ob_armature
ob_beziercircle.matrix_parent_inverse = Matrix(((1.0, -0.0, 0.0, 0.1836), (-0.0, 1.0, -0.0, -0.1609), (0.0, -0.0, 1.0, 0.4537), (-0.0, 0.0, -0.0, 1.0)))
ob_beziercircle.location = (-0.7377, 1.519, -1.843)
ob_beziercircle.rotation_euler = (1.571, 0.0, 0.0)
ob_beziercircle.scale = (0.5, 0.25, 0.25)
ob_plane_001.parent = ob_armature
ob_plane_001.matrix_parent_inverse = Matrix(((1.0, -0.0, 0.0, 0.1836), (-0.0, 1.0, -0.0, -0.1609), (0.0, -0.0, 1.0, 0.4537), (-0.0, 0.0, -0.0, 1.0)))
ob_plane_001.location = (0.2151, 0.2747, -0.4537)
_vg = ob_plane_001.vertex_groups.new(name='Bone.01')
_vg.add([0, 2], 1.0, 'REPLACE')
_vg = ob_plane_001.vertex_groups.new(name='Bone.02')
_vg.add([2, 3], 1.0, 'REPLACE')
_vg = ob_plane_001.vertex_groups.new(name='Bone.00')
_vg.add([1, 3], 1.0, 'REPLACE')
_m = ob_plane_001.modifiers.new('Skin', 'SKIN')
_m = ob_plane_001.modifiers.new('Armature', 'ARMATURE')
_m.object = ob_armature_001
_m.use_deform_preserve_volume = True
ob_empty_001.parent = ob_armature
ob_empty_001.matrix_parent_inverse = Matrix(((1.0, -0.0, 0.0, 0.1836), (-0.0, 1.0, -0.0, -0.1609), (0.0, -0.0, 1.0, 0.4537), (-0.0, 0.0, -0.0, 1.0)))
ob_empty_001.location = (0.04468, 0.01119, -0.1138)
_c = ob_empty_001.constraints.new('FOLLOW_PATH'); _c.name = 'Follow Path'
_c.target = ob_beziercircle_001
_c.offset = 130.0
ob_beziercircle_001.parent = ob_armature
ob_beziercircle_001.matrix_parent_inverse = Matrix(((1.0, -0.0, 0.0, 0.1836), (-0.0, 1.0, -0.0, -0.1609), (0.0, -0.0, 1.0, 0.4537), (-0.0, 0.0, -0.0, 1.0)))
ob_beziercircle_001.location = (0.7949, 1.633, -1.838)
ob_beziercircle_001.rotation_euler = (1.571, 0.0, 0.0)
ob_beziercircle_001.scale = (0.5, 0.25, 0.25)
ob_armature_001.parent = ob_armature
ob_armature_001.matrix_parent_inverse = Matrix(((1.0, -0.0, 0.0, 0.1836), (-0.0, 1.0, -0.0, -0.1609), (0.0, -0.0, 1.0, 0.4537), (-0.0, 0.0, -0.0, 1.0)))
ob_armature_001.location = (0.2067, 0.2747, -0.4537)
ob_armature_001.show_in_front = True
ob_plane_002.parent = ob_armature
ob_plane_002.matrix_parent_inverse = Matrix(((1.0, -0.0, 0.0, 0.1836), (-0.0, 1.0, -0.0, -0.1609), (0.0, -0.0, 1.0, 0.4537), (-0.0, 0.0, -0.0, 1.0)))
ob_plane_002.location = (-0.2258, -0.2453, -0.4537)
ob_plane_002.rotation_euler = (0.0, -0.0, -3.144)
_vg = ob_plane_002.vertex_groups.new(name='Bone.01')
_vg.add([0, 2], 1.0, 'REPLACE')
_vg = ob_plane_002.vertex_groups.new(name='Bone.02')
_vg.add([2, 3], 1.0, 'REPLACE')
_vg = ob_plane_002.vertex_groups.new(name='Bone.00')
_vg.add([1, 3], 1.0, 'REPLACE')
_m = ob_plane_002.modifiers.new('Skin', 'SKIN')
_m = ob_plane_002.modifiers.new('Armature', 'ARMATURE')
_m.object = ob_armature_002
_m.use_deform_preserve_volume = True
ob_empty_002.parent = ob_armature
ob_empty_002.matrix_parent_inverse = Matrix(((1.0, -0.0, 0.0, 0.1836), (-0.0, 1.0, -0.0, -0.1609), (0.0, -0.0, 1.0, 0.4537), (-0.0, 0.0, -0.0, 1.0)))
ob_empty_002.location = (0.0008438, 0.02184, 0.6644)
ob_empty_002.rotation_euler = (3.142, 0.0, 0.0)
_c = ob_empty_002.constraints.new('FOLLOW_PATH'); _c.name = 'Follow Path'
_c.target = ob_beziercircle_002
_c.offset = 70.0
ob_beziercircle_002.parent = ob_armature
ob_beziercircle_002.matrix_parent_inverse = Matrix(((1.0, -0.0, 0.0, 0.1836), (-0.0, 1.0, -0.0, -0.1609), (0.0, -0.0, 1.0, 0.4537), (-0.0, 0.0, -0.0, 1.0)))
ob_beziercircle_002.location = (-0.7693, -1.451, -1.831)
ob_beziercircle_002.rotation_euler = (1.571, -0.0, -3.144)
ob_beziercircle_002.scale = (0.5, 0.25, 0.25)
ob_armature_002.parent = ob_armature
ob_armature_002.matrix_parent_inverse = Matrix(((1.0, -0.0, 0.0, 0.1836), (-0.0, 1.0, -0.0, -0.1609), (0.0, -0.0, 1.0, 0.4537), (-0.0, 0.0, -0.0, 1.0)))
ob_armature_002.location = (-0.2174, -0.2453, -0.4537)
ob_armature_002.rotation_euler = (0.0, -0.0, -3.144)
ob_armature_002.show_in_front = True
ob_plane_003.parent = ob_armature
ob_plane_003.matrix_parent_inverse = Matrix(((1.0, -0.0, 0.0, 0.1836), (-0.0, 1.0, -0.0, -0.1609), (0.0, -0.0, 1.0, 0.4537), (-0.0, 0.0, -0.0, 1.0)))
ob_plane_003.location = (0.1933, -0.2453, -0.4537)
ob_plane_003.rotation_euler = (0.0, -0.0, -3.144)
_vg = ob_plane_003.vertex_groups.new(name='Bone.01')
_vg.add([0, 2], 1.0, 'REPLACE')
_vg = ob_plane_003.vertex_groups.new(name='Bone.02')
_vg.add([2, 3], 1.0, 'REPLACE')
_vg = ob_plane_003.vertex_groups.new(name='Bone.00')
_vg.add([1, 3], 1.0, 'REPLACE')
_m = ob_plane_003.modifiers.new('Skin', 'SKIN')
_m = ob_plane_003.modifiers.new('Armature', 'ARMATURE')
_m.object = ob_armature_003
_m.use_deform_preserve_volume = True
ob_empty_003.parent = ob_armature
ob_empty_003.matrix_parent_inverse = Matrix(((1.0, -0.0, 0.0, 0.1836), (-0.0, 1.0, -0.0, -0.1609), (0.0, -0.0, 1.0, 0.4537), (-0.0, 0.0, -0.0, 1.0)))
ob_empty_003.location = (0.01161, 0.0253, 0.1918)
ob_empty_003.rotation_euler = (3.142, 0.0, 0.0)
_c = ob_empty_003.constraints.new('FOLLOW_PATH'); _c.name = 'Follow Path'
_c.target = ob_beziercircle_003
_c.offset = 70.0
ob_beziercircle_003.parent = ob_armature
ob_beziercircle_003.matrix_parent_inverse = Matrix(((1.0, -0.0, 0.0, 0.1836), (-0.0, 1.0, -0.0, -0.1609), (0.0, -0.0, 1.0, 0.4537), (-0.0, 0.0, -0.0, 1.0)))
ob_beziercircle_003.location = (0.7915, -1.451, -1.831)
ob_beziercircle_003.rotation_euler = (1.571, -0.0, -3.144)
ob_beziercircle_003.scale = (0.5, 0.25, 0.25)
ob_armature_003.parent = ob_armature
ob_armature_003.matrix_parent_inverse = Matrix(((1.0, -0.0, 0.0, 0.1836), (-0.0, 1.0, -0.0, -0.1609), (0.0, -0.0, 1.0, 0.4537), (-0.0, 0.0, -0.0, 1.0)))
ob_armature_003.location = (0.2018, -0.2453, -0.4537)
ob_armature_003.rotation_euler = (0.0, -0.0, -3.144)
ob_armature_003.show_in_front = True
ob_cube.location = (0.0, 0.0, 0.3639)
ob_cube.scale = (0.3633, 0.3633, 0.936)
ob_icosphere.location = (0.0, 0.0, 1.149)

# ---- collection membership
col_collection.objects.link(ob_plane)
col_collection.objects.link(ob_armature)
col_collection.objects.link(ob_empty)
col_collection.objects.link(ob_beziercircle)
col_collection.objects.link(ob_plane_001)
col_collection.objects.link(ob_empty_001)
col_collection.objects.link(ob_beziercircle_001)
col_collection.objects.link(ob_armature_001)
col_collection.objects.link(ob_plane_002)
col_collection.objects.link(ob_empty_002)
col_collection.objects.link(ob_beziercircle_002)
col_collection.objects.link(ob_armature_002)
col_collection.objects.link(ob_plane_003)
col_collection.objects.link(ob_empty_003)
col_collection.objects.link(ob_beziercircle_003)
col_collection.objects.link(ob_armature_003)
col_collection.objects.link(ob_cube)
col_collection.objects.link(ob_icosphere)

# ---- scene / render settings (as saved in the file)
scene.frame_start = 10; scene.frame_end = 30; scene.frame_set(26)
scene.render.engine = 'BLENDER_EEVEE_NEXT'
scene.cycles.sampling_pattern = 'TABULATED_SOBOL'
scene.cycles.use_light_tree = False
scene.view_settings.view_transform = 'Filmic'
bpy.context.view_layer.update()

# ---- added for rendering (the .blend has no active camera and no usable light): camera, sun
cam_auto = bpy.data.cameras.new('AutoCamera')
cam_auto.lens = 50.0
cam_auto.sensor_width = 36.0
cam_auto.clip_end = 1000.0
ob_auto_camera = bpy.data.objects.new('AutoCamera', cam_auto)
scene.collection.objects.link(ob_auto_camera)
ob_auto_camera.location = (6.27026, -7.41958, 4.90932)
ob_auto_camera.rotation_euler = (1.09748, -7.21219e-08, 0.694738)
scene.camera = ob_auto_camera
light_auto_sun = bpy.data.lights.new('AutoSun', 'SUN')
light_auto_sun.energy = 3.0
light_auto_sun.angle = 0.0523599
ob_auto_sun = bpy.data.objects.new('AutoSun', light_auto_sun)
scene.collection.objects.link(ob_auto_sun)
ob_auto_sun.rotation_euler = (0.872665, 0.174533, 0.523599)
bpy.context.view_layer.update()
